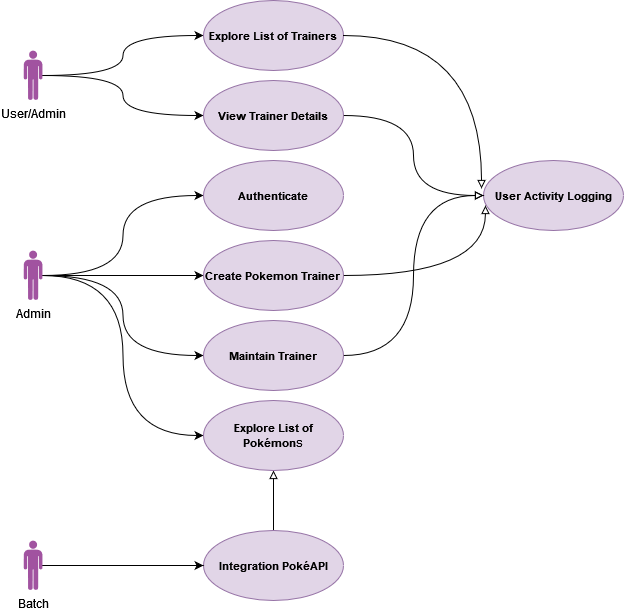

The diagram above was exported from draw.io. Its source (the exported page's mxGraphModel, read from the mxfile embedded in the PNG):
<mxGraphModel dx="2074" dy="774" grid="1" gridSize="10" guides="1" tooltips="1" connect="1" arrows="1" fold="1" page="1" pageScale="1" pageWidth="827" pageHeight="1169" math="0" shadow="0">
  <root>
    <mxCell id="0" />
    <mxCell id="1" parent="0" />
    <mxCell id="iYVBo_C0pQIE1ahdV7An-11" style="edgeStyle=orthogonalEdgeStyle;orthogonalLoop=1;jettySize=auto;html=1;entryX=0;entryY=0.5;entryDx=0;entryDy=0;curved=1;" parent="1" source="iYVBo_C0pQIE1ahdV7An-1" target="iYVBo_C0pQIE1ahdV7An-9" edge="1">
      <mxGeometry relative="1" as="geometry" />
    </mxCell>
    <mxCell id="iYVBo_C0pQIE1ahdV7An-13" style="edgeStyle=orthogonalEdgeStyle;orthogonalLoop=1;jettySize=auto;html=1;entryX=0;entryY=0.5;entryDx=0;entryDy=0;curved=1;strokeColor=default;" parent="1" source="iYVBo_C0pQIE1ahdV7An-1" target="iYVBo_C0pQIE1ahdV7An-8" edge="1">
      <mxGeometry relative="1" as="geometry" />
    </mxCell>
    <mxCell id="iYVBo_C0pQIE1ahdV7An-1" value="User/Admin" style="verticalLabelPosition=bottom;sketch=0;html=1;fillColor=#A153A0;verticalAlign=top;align=center;pointerEvents=1;shape=mxgraph.cisco_safe.design.actor_2;" parent="1" vertex="1">
      <mxGeometry x="130" y="130" width="19" height="50" as="geometry" />
    </mxCell>
    <mxCell id="iYVBo_C0pQIE1ahdV7An-12" style="edgeStyle=orthogonalEdgeStyle;orthogonalLoop=1;jettySize=auto;html=1;entryX=0;entryY=0.5;entryDx=0;entryDy=0;curved=1;" parent="1" source="iYVBo_C0pQIE1ahdV7An-2" target="iYVBo_C0pQIE1ahdV7An-10" edge="1">
      <mxGeometry relative="1" as="geometry" />
    </mxCell>
    <mxCell id="iYVBo_C0pQIE1ahdV7An-14" style="edgeStyle=orthogonalEdgeStyle;orthogonalLoop=1;jettySize=auto;html=1;entryX=0;entryY=0.5;entryDx=0;entryDy=0;curved=1;" parent="1" source="iYVBo_C0pQIE1ahdV7An-2" target="iYVBo_C0pQIE1ahdV7An-7" edge="1">
      <mxGeometry relative="1" as="geometry" />
    </mxCell>
    <mxCell id="iYVBo_C0pQIE1ahdV7An-24" style="edgeStyle=orthogonalEdgeStyle;orthogonalLoop=1;jettySize=auto;html=1;entryX=0;entryY=0.5;entryDx=0;entryDy=0;curved=1;" parent="1" source="iYVBo_C0pQIE1ahdV7An-2" target="iYVBo_C0pQIE1ahdV7An-6" edge="1">
      <mxGeometry relative="1" as="geometry" />
    </mxCell>
    <mxCell id="iYVBo_C0pQIE1ahdV7An-26" style="edgeStyle=orthogonalEdgeStyle;orthogonalLoop=1;jettySize=auto;html=1;entryX=0;entryY=0.5;entryDx=0;entryDy=0;curved=1;" parent="1" source="iYVBo_C0pQIE1ahdV7An-2" target="iYVBo_C0pQIE1ahdV7An-25" edge="1">
      <mxGeometry relative="1" as="geometry" />
    </mxCell>
    <mxCell id="iYVBo_C0pQIE1ahdV7An-2" value="Admin" style="verticalLabelPosition=bottom;sketch=0;html=1;fillColor=#A153A0;verticalAlign=top;align=center;pointerEvents=1;shape=mxgraph.cisco_safe.design.actor_2;" parent="1" vertex="1">
      <mxGeometry x="130" y="330" width="19" height="50" as="geometry" />
    </mxCell>
    <mxCell id="iYVBo_C0pQIE1ahdV7An-27" style="edgeStyle=orthogonalEdgeStyle;orthogonalLoop=1;jettySize=auto;html=1;entryX=0.5;entryY=1;entryDx=0;entryDy=0;curved=1;endArrow=block;endFill=0;" parent="1" source="iYVBo_C0pQIE1ahdV7An-4" target="iYVBo_C0pQIE1ahdV7An-25" edge="1">
      <mxGeometry relative="1" as="geometry" />
    </mxCell>
    <mxCell id="iYVBo_C0pQIE1ahdV7An-4" value="&lt;font style=&quot;font-size: 11px;&quot;&gt;&lt;strong&gt;Integration PokéAPI&lt;/strong&gt;&lt;/font&gt;" style="ellipse;whiteSpace=wrap;html=1;fillColor=#e1d5e7;strokeColor=#9673a6;" parent="1" vertex="1">
      <mxGeometry x="310" y="610" width="140" height="70" as="geometry" />
    </mxCell>
    <mxCell id="iYVBo_C0pQIE1ahdV7An-5" value="&lt;font style=&quot;font-size: 11px;&quot;&gt;&lt;strong&gt;User Activity Logging&lt;/strong&gt;&lt;/font&gt;" style="ellipse;whiteSpace=wrap;html=1;fillColor=#e1d5e7;strokeColor=#9673a6;" parent="1" vertex="1">
      <mxGeometry x="590" y="240" width="140" height="70" as="geometry" />
    </mxCell>
    <mxCell id="iYVBo_C0pQIE1ahdV7An-18" style="edgeStyle=orthogonalEdgeStyle;orthogonalLoop=1;jettySize=auto;html=1;entryX=0;entryY=0.5;entryDx=0;entryDy=0;curved=1;endArrow=block;endFill=0;" parent="1" source="iYVBo_C0pQIE1ahdV7An-6" target="iYVBo_C0pQIE1ahdV7An-5" edge="1">
      <mxGeometry relative="1" as="geometry" />
    </mxCell>
    <mxCell id="iYVBo_C0pQIE1ahdV7An-6" value="&lt;font style=&quot;font-size: 11px;&quot;&gt;&lt;strong&gt;Maintain Trainer&lt;br&gt;&lt;/strong&gt;&lt;/font&gt;" style="ellipse;whiteSpace=wrap;html=1;fillColor=#e1d5e7;strokeColor=#9673a6;" parent="1" vertex="1">
      <mxGeometry x="310" y="400" width="140" height="70" as="geometry" />
    </mxCell>
    <mxCell id="iYVBo_C0pQIE1ahdV7An-7" value="&lt;font style=&quot;font-size: 11px;&quot;&gt;&lt;strong&gt;Authenticate&lt;br&gt;&lt;/strong&gt;&lt;/font&gt;" style="ellipse;whiteSpace=wrap;html=1;fillColor=#e1d5e7;strokeColor=#9673a6;" parent="1" vertex="1">
      <mxGeometry x="310" y="240" width="140" height="70" as="geometry" />
    </mxCell>
    <mxCell id="iYVBo_C0pQIE1ahdV7An-17" style="edgeStyle=orthogonalEdgeStyle;orthogonalLoop=1;jettySize=auto;html=1;curved=1;entryX=0;entryY=0.5;entryDx=0;entryDy=0;endArrow=block;endFill=0;" parent="1" source="iYVBo_C0pQIE1ahdV7An-8" target="iYVBo_C0pQIE1ahdV7An-5" edge="1">
      <mxGeometry relative="1" as="geometry" />
    </mxCell>
    <mxCell id="iYVBo_C0pQIE1ahdV7An-8" value="&lt;font style=&quot;font-size: 11px;&quot;&gt;&lt;strong&gt;View Trainer Details&lt;/strong&gt;&lt;/font&gt;" style="ellipse;whiteSpace=wrap;html=1;fillColor=#e1d5e7;strokeColor=#9673a6;" parent="1" vertex="1">
      <mxGeometry x="310" y="160" width="140" height="70" as="geometry" />
    </mxCell>
    <mxCell id="iYVBo_C0pQIE1ahdV7An-9" value="&lt;font size=&quot;1&quot;&gt;&lt;strong style=&quot;font-size: 11px;&quot;&gt;Explore List of Trainers&lt;/strong&gt;&lt;/font&gt;" style="ellipse;whiteSpace=wrap;html=1;fillColor=#e1d5e7;strokeColor=#9673a6;" parent="1" vertex="1">
      <mxGeometry x="310" y="80" width="140" height="70" as="geometry" />
    </mxCell>
    <mxCell id="iYVBo_C0pQIE1ahdV7An-19" style="edgeStyle=orthogonalEdgeStyle;orthogonalLoop=1;jettySize=auto;html=1;entryX=0.014;entryY=0.643;entryDx=0;entryDy=0;entryPerimeter=0;curved=1;endArrow=block;endFill=0;" parent="1" source="iYVBo_C0pQIE1ahdV7An-10" target="iYVBo_C0pQIE1ahdV7An-5" edge="1">
      <mxGeometry relative="1" as="geometry">
        <mxPoint x="610" y="300" as="targetPoint" />
      </mxGeometry>
    </mxCell>
    <mxCell id="iYVBo_C0pQIE1ahdV7An-10" value="&lt;font style=&quot;font-size: 11px;&quot;&gt;&lt;strong&gt;Create Pokemon Trainer &lt;br&gt;&lt;/strong&gt;&lt;/font&gt;" style="ellipse;whiteSpace=wrap;html=1;fillColor=#e1d5e7;strokeColor=#9673a6;" parent="1" vertex="1">
      <mxGeometry x="310" y="320" width="140" height="70" as="geometry" />
    </mxCell>
    <mxCell id="iYVBo_C0pQIE1ahdV7An-16" style="edgeStyle=orthogonalEdgeStyle;orthogonalLoop=1;jettySize=auto;html=1;curved=1;entryX=-0.014;entryY=0.4;entryDx=0;entryDy=0;entryPerimeter=0;endArrow=block;endFill=0;" parent="1" source="iYVBo_C0pQIE1ahdV7An-9" target="iYVBo_C0pQIE1ahdV7An-5" edge="1">
      <mxGeometry relative="1" as="geometry">
        <mxPoint x="600" y="260" as="targetPoint" />
      </mxGeometry>
    </mxCell>
    <mxCell id="iYVBo_C0pQIE1ahdV7An-22" style="edgeStyle=orthogonalEdgeStyle;orthogonalLoop=1;jettySize=auto;html=1;curved=1;" parent="1" source="iYVBo_C0pQIE1ahdV7An-21" target="iYVBo_C0pQIE1ahdV7An-4" edge="1">
      <mxGeometry relative="1" as="geometry" />
    </mxCell>
    <mxCell id="iYVBo_C0pQIE1ahdV7An-21" value="Batch" style="verticalLabelPosition=bottom;sketch=0;html=1;fillColor=#A153A0;verticalAlign=top;align=center;pointerEvents=1;shape=mxgraph.cisco_safe.design.actor_2;" parent="1" vertex="1">
      <mxGeometry x="130" y="620" width="19" height="50" as="geometry" />
    </mxCell>
    <mxCell id="iYVBo_C0pQIE1ahdV7An-25" value="&lt;font size=&quot;1&quot;&gt;&lt;strong style=&quot;font-size: 11px;&quot;&gt;Explore List of Pokémon&lt;/strong&gt;&lt;/font&gt;s" style="ellipse;whiteSpace=wrap;html=1;fillColor=#e1d5e7;strokeColor=#9673a6;" parent="1" vertex="1">
      <mxGeometry x="310" y="480" width="140" height="70" as="geometry" />
    </mxCell>
  </root>
</mxGraphModel>